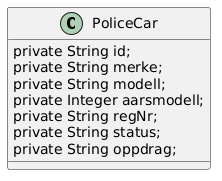

The diagram above was rendered by PlantUML. Its source (embedded in the PNG):
@startuml
class PoliceCar {
    private String id;
    private String merke;
    private String modell;
    private Integer aarsmodell;
    private String regNr;
    private String status;
    private String oppdrag;
}
@enduml